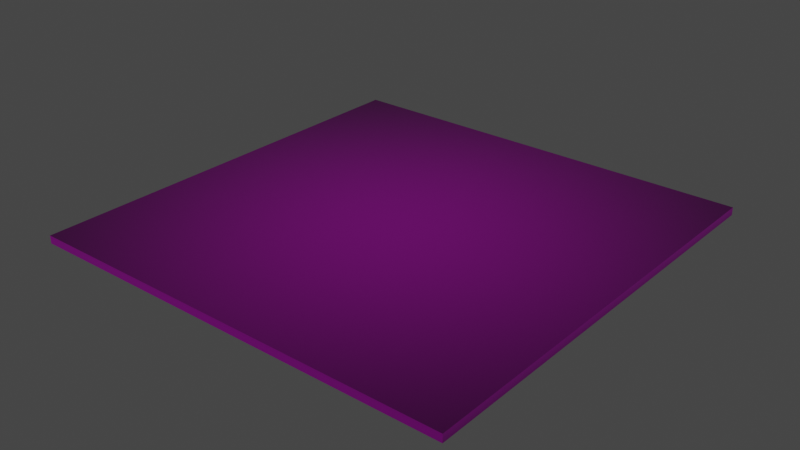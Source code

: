 # Source: page.blend  (saved by Blender 2.80.75; exported with 4.5.12 LTS)
import bpy
from mathutils import Matrix  # noqa: F401  (used for matrix-valued properties, if any)

bpy.ops.wm.read_factory_settings(use_empty=True)
scene = bpy.context.scene
scene.name = 'Scene'

# ---- collections
col_collection = bpy.data.collections.new('Collection'); scene.collection.children.link(col_collection)

# ---- images (referenced by path relative to the original .blend; pixels are not part of the script)
import os
ASSET_DIR = os.environ.get("B2B_ASSET_DIR", "")  # directory of the original .blend (textures are referenced by path, not embedded)
HERE = os.path.dirname(os.path.abspath(__file__))  # packed textures are extracted next to this script under _unpacked/

def load_image(name, relpath, width, height, colorspace="sRGB"):
    """Load a texture the original file referenced (path relative to the .blend, or extracted next to this script)."""
    p = next((c for c in (os.path.join(HERE, relpath), os.path.join(ASSET_DIR, relpath)) if relpath and os.path.exists(c)), "")
    if p:
        img = bpy.data.images.load(p, check_existing=True)
        img.name = name
    else:  # same state as the original file: an image datablock whose file is absent (Cycles renders it pink)
        img = bpy.data.images.new(name, width, height)
        img.source = "FILE"
        img.filepath = "//" + (relpath or name)
    img.colorspace_settings.name = colorspace
    return img
img_book1level1_jpg = load_image('book1level1.jpg', 'Materials/book1level1.jpg', 1024, 1024, 'sRGB')

# ---- materials (node trees are filled in below, after node groups)
mat_compass1 = bpy.data.materials.new('compass1')
mat_compass1.alpha_threshold = 0.0
mat_compass1.use_transparent_shadow = False
mat_compass1.line_color = (0.0, 0.0, 0.0, 1.0)

# ---- material node trees
mat_compass1.use_nodes = True; mat_compass1.node_tree.nodes.clear()
_N = mat_compass1.node_tree.nodes; _L = mat_compass1.node_tree.links
n0 = _N.new('ShaderNodeOutputMaterial'); n0.name = 'Material Output'; n0.location = (300, 238)
n1 = _N.new('ShaderNodeBsdfPrincipled'); n1.name = 'Principled BSDF'; n1.location = (10, 238)
n1.distribution = 'GGX'
n1.subsurface_method = 'BURLEY'
n1.inputs[2].default_value = 0.4
n1.inputs[3].default_value = 1.45
n1.inputs[27].default_value = (0.0, 0.0, 0.0, 1.0)
n1.inputs[28].default_value = 1.0
n2 = _N.new('ShaderNodeTexImage'); n2.name = 'Image Texture'; n2.location = (-280, 218)
n2.image = img_book1level1_jpg
n2.interpolation = 'Smart'
n2.extension = 'CLIP'
_L.new(n1.outputs[0], n0.inputs[0])
_L.new(n2.outputs[0], n1.inputs[0])
n0.is_active_output = True

# ---- world
world_world = bpy.data.worlds.new('World'); scene.world = world_world
world_world.use_nodes = True; world_world.node_tree.nodes.clear()
_N = world_world.node_tree.nodes; _L = world_world.node_tree.links
n0 = _N.new('ShaderNodeOutputWorld'); n0.name = 'World Output'; n0.location = (300, 300)
n1 = _N.new('ShaderNodeBackground'); n1.name = 'Background'; n1.location = (10, 300)
n1.inputs[0].default_value = (0.05088, 0.05088, 0.05088, 1.0)
_L.new(n1.outputs[0], n0.inputs[0])
n0.is_active_output = True
world_world.color = (0.05088, 0.05088, 0.05088)
world_world.use_sun_shadow = False
world_world.sun_shadow_jitter_overblur = 0.0

# ---- meshes
me_cube_002 = bpy.data.meshes.new('Cube.002')
me_cube_002.from_pydata([(8.456, 8.456, 8.456), (8.456, 8.456, -8.456), (8.456, -8.456, 8.456), (8.456, -8.456, -8.456), (-8.456, 8.456, 8.456), (-8.456, 8.456, -8.456), (-8.456, -8.456, 8.456), (-8.456, -8.456, -8.456)], [], [(0, 4, 6, 2), (3, 2, 6, 7), (7, 6, 4, 5), (5, 1, 3, 7), (1, 0, 2, 3), (5, 4, 0, 1)])
_uv = me_cube_002.uv_layers.new(name='UVMap')
_uv.uv.foreach_set('vector', [9.919e-05, 9.941e-05, 0.9999, 9.919e-05, 0.9999, 0.9841, 9.924e-05, 0.9841, 0.375, 0.25, 0.625, 0.25, 0.625, 0.5, 0.375, 0.5, 0.375, 0.5, 0.625, 0.5, 0.625, 0.75, 0.375, 0.75, 0.375, 0.75, 0.625, 0.75, 0.625, 1.0, 0.375, 1.0, 0.125, 0.5, 0.375, 0.5, 0.375, 0.75, 0.125, 0.75, 0.625, 0.5, 0.875, 0.5, 0.875, 0.75, 0.625, 0.75])
me_cube_002.materials.append(mat_compass1)
me_cube_002.use_remesh_preserve_volume = False
me_cube_002.use_remesh_preserve_attributes = False
me_cube_002.use_mirror_vertex_groups = False
me_cube_002.update()

# ---- objects
ob_cube_002 = bpy.data.objects.new('Cube.002', me_cube_002)

# ---- transforms, parenting, visibility, modifiers, constraints
ob_cube_002.location = (0.7816, 1.863, 1.104)
ob_cube_002.scale = (1.0, 1.0, 0.01807)
ob_cube_002.lock_rotations_4d = False
ob_cube_002.empty_display_type = 'ARROWS'
ob_cube_002.lineart.crease_threshold = 0.0

# ---- collection membership
col_collection.objects.link(ob_cube_002)

# ---- scene / render settings (as saved in the file)
scene.frame_start = 1; scene.frame_end = 250; scene.frame_set(1)
scene.render.engine = 'BLENDER_EEVEE_NEXT'
scene.cycles.use_denoising = False
scene.cycles.samples = 128
scene.cycles.sampling_pattern = 'TABULATED_SOBOL'
scene.cycles.use_adaptive_sampling = False
scene.cycles.use_light_tree = False
scene.view_settings.view_transform = 'Filmic'
bpy.context.view_layer.update()

# ---- added for rendering (the .blend has no active camera and no usable light): camera, sun
cam_auto = bpy.data.cameras.new('AutoCamera')
cam_auto.lens = 50.0
cam_auto.sensor_width = 36.0
cam_auto.clip_end = 1000.0
ob_auto_camera = bpy.data.objects.new('AutoCamera', cam_auto)
scene.collection.objects.link(ob_auto_camera)
ob_auto_camera.location = (22.9124, -24.6939, 18.8089)
ob_auto_camera.rotation_euler = (1.09748, -7.21219e-08, 0.694738)
scene.camera = ob_auto_camera
light_auto_sun = bpy.data.lights.new('AutoSun', 'SUN')
light_auto_sun.energy = 3.0
light_auto_sun.angle = 0.0523599
ob_auto_sun = bpy.data.objects.new('AutoSun', light_auto_sun)
scene.collection.objects.link(ob_auto_sun)
ob_auto_sun.rotation_euler = (0.872665, 0.174533, 0.523599)
bpy.context.view_layer.update()
